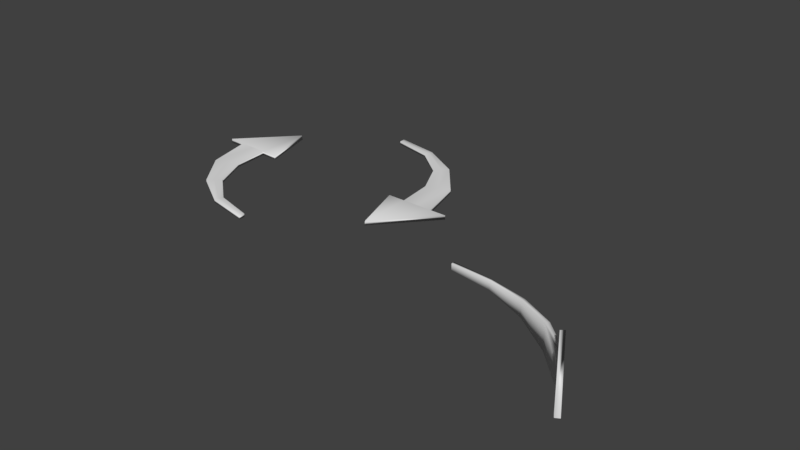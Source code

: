 # Source: Arrows.blend  (saved by Blender 2.79.0; exported with 4.5.12 LTS)
import bpy
from mathutils import Matrix  # noqa: F401  (used for matrix-valued properties, if any)

bpy.ops.wm.read_factory_settings(use_empty=True)
scene = bpy.context.scene
scene.name = 'Scene'

# ---- collections
col_collection_1 = bpy.data.collections.new('Collection 1'); scene.collection.children.link(col_collection_1)

# ---- world
world_world = bpy.data.worlds.new('World'); scene.world = world_world
world_world.color = (0.05088, 0.05088, 0.05088)
world_world.use_sun_shadow = False
world_world.sun_shadow_jitter_overblur = 0.0
world_world.cycles.sampling_method = 'MANUAL'

# ---- meshes
me_cube_003 = bpy.data.meshes.new('Cube.003')
me_cube_003.from_pydata([(-3.918, -0.2932, -0.193), (-3.918, -0.2932, 0.193), (-3.918, 0.2932, -0.193), (-3.918, 0.2932, 0.193), (1.0, -0.3453, -0.9893), (1.0, -0.3453, 0.9893), (1.0, 0.3453, -0.9893), (1.0, 0.3453, 0.9893), (-0.2295, -0.3234, 0.7983), (-0.2295, -0.3234, -0.7983), (-1.459, -0.307, -0.4962), (-2.688, -0.2967, -0.2719), (-2.688, 0.2967, 0.2719), (-2.688, 0.2967, -0.2719), (-1.459, 0.307, -0.4962), (-0.2295, 0.3234, -0.7983), (-0.2295, 0.3234, 0.7983), (-1.459, 0.307, 0.4962), (2.647, 0.3816, 0.0), (2.665, -0.3751, 0.0), (1.0, -0.3557, -2.118), (1.0, 0.3557, -2.118), (1.0, 0.3557, 2.118), (1.0, -0.3557, 2.118), (-2.688, -0.2967, 0.2719), (-1.459, -0.307, 0.4962), (-0.2295, 0.3232, 0.0), (-1.459, 0.3069, 0.0), (-2.688, 0.2967, 0.0), (-3.918, -0.2932, 0.0), (-3.918, 0.2932, 0.0), (1.0, 0.345, 0.0), (1.0, -0.345, 0.0), (-2.688, -0.2967, 0.0), (-1.459, -0.3069, 0.0), (-0.2295, -0.3232, 0.0)], [], [(6, 31, 7, 18), (33, 24, 1, 29), (6, 18, 21), (13, 14, 10, 11), (26, 16, 7, 31), (15, 6, 4, 9), (34, 25, 24, 33), (35, 8, 25, 34), (28, 12, 17, 27), (30, 3, 12, 28), (14, 15, 9, 10), (29, 1, 3, 30), (32, 5, 8, 35), (7, 16, 8, 5), (27, 17, 16, 26), (2, 13, 11, 0), (16, 17, 25, 8), (18, 7, 22), (5, 32, 4, 19), (17, 12, 24, 25), (20, 21, 18, 19), (22, 23, 19, 18), (4, 6, 21, 20), (19, 4, 20), (5, 19, 23), (7, 5, 23, 22), (12, 3, 1, 24), (14, 27, 26, 15), (4, 32, 35, 9), (0, 29, 30, 2), (2, 30, 28, 13), (13, 28, 27, 14), (9, 35, 34, 10), (10, 34, 33, 11), (15, 26, 31, 6), (11, 33, 29, 0)])
me_cube_003.polygons.foreach_set('use_smooth', [True] * 36)
me_cube_003.use_remesh_preserve_volume = False
me_cube_003.use_remesh_preserve_attributes = False
me_cube_003.use_mirror_vertex_groups = False
me_cube_003.update()
me_cube_002 = bpy.data.meshes.new('Cube.002')
me_cube_002.from_pydata([(-3.918, -0.2932, -0.193), (-3.918, -0.2932, 0.193), (-3.918, 0.2932, -0.193), (-3.918, 0.2932, 0.193), (1.0, -0.3453, -0.9893), (1.0, -0.3453, 0.9893), (1.0, 0.3453, -0.9893), (1.0, 0.3453, 0.9893), (-0.2295, -0.3234, 0.7983), (-0.2295, -0.3234, -0.7983), (-1.459, -0.307, -0.4962), (-2.688, -0.2967, -0.2719), (-2.688, 0.2967, 0.2719), (-2.688, 0.2967, -0.2719), (-1.459, 0.307, -0.4962), (-0.2295, 0.3234, -0.7983), (-0.2295, 0.3234, 0.7983), (-1.459, 0.307, 0.4962), (2.647, 0.3816, 0.0), (2.665, -0.3751, 0.0), (1.0, -0.3557, -2.118), (1.0, 0.3557, -2.118), (1.0, 0.3557, 2.118), (1.0, -0.3557, 2.118), (-2.688, -0.2967, 0.2719), (-1.459, -0.307, 0.4962), (-0.2295, 0.3232, 0.0), (-1.459, 0.3069, 0.0), (-2.688, 0.2967, 0.0), (-3.918, -0.2932, 0.0), (-3.918, 0.2932, 0.0), (1.0, 0.345, 0.0), (1.0, -0.345, 0.0), (-2.688, -0.2967, 0.0), (-1.459, -0.3069, 0.0), (-0.2295, -0.3232, 0.0)], [], [(6, 31, 7, 18), (33, 24, 1, 29), (6, 18, 21), (13, 14, 10, 11), (26, 16, 7, 31), (15, 6, 4, 9), (34, 25, 24, 33), (35, 8, 25, 34), (28, 12, 17, 27), (30, 3, 12, 28), (14, 15, 9, 10), (29, 1, 3, 30), (32, 5, 8, 35), (7, 16, 8, 5), (27, 17, 16, 26), (2, 13, 11, 0), (16, 17, 25, 8), (18, 7, 22), (5, 32, 4, 19), (17, 12, 24, 25), (20, 21, 18, 19), (22, 23, 19, 18), (4, 6, 21, 20), (19, 4, 20), (5, 19, 23), (7, 5, 23, 22), (12, 3, 1, 24), (14, 27, 26, 15), (4, 32, 35, 9), (0, 29, 30, 2), (2, 30, 28, 13), (13, 28, 27, 14), (9, 35, 34, 10), (10, 34, 33, 11), (15, 26, 31, 6), (11, 33, 29, 0)])
me_cube_002.polygons.foreach_set('use_smooth', [True] * 36)
me_cube_002.use_remesh_preserve_volume = False
me_cube_002.use_remesh_preserve_attributes = False
me_cube_002.use_mirror_vertex_groups = False
me_cube_002.update()
me_cube_001 = bpy.data.meshes.new('Cube.001')
me_cube_001.from_pydata([(-3.918, -0.2932, -0.193), (-3.918, -0.2932, 0.193), (-3.918, 0.2932, -0.193), (-3.918, 0.2932, 0.193), (1.0, -0.3453, -0.9893), (1.0, -0.3453, 0.9893), (1.0, 0.3453, -0.9893), (1.0, 0.3453, 0.9893), (-0.2295, -0.3234, 0.7983), (-0.2295, -0.3234, -0.7983), (-1.459, -0.307, -0.4962), (-2.688, -0.2967, -0.2719), (-2.688, 0.2967, 0.2719), (-2.688, 0.2967, -0.2719), (-1.459, 0.307, -0.4962), (-0.2295, 0.3234, -0.7983), (-0.2295, 0.3234, 0.7983), (-1.459, 0.307, 0.4962), (2.647, 0.3816, 0.0), (2.665, -0.3751, 0.0), (1.0, -0.3557, -2.118), (1.0, 0.3557, -2.118), (1.0, 0.3557, 2.118), (1.0, -0.3557, 2.118), (-2.688, -0.2967, 0.2719), (-1.459, -0.307, 0.4962), (-0.2295, 0.3232, 0.0), (-1.459, 0.3069, 0.0), (-2.688, 0.2967, 0.0), (-3.918, -0.2932, 0.0), (-3.918, 0.2932, 0.0), (1.0, 0.345, 0.0), (1.0, -0.345, 0.0), (-2.688, -0.2967, 0.0), (-1.459, -0.3069, 0.0), (-0.2295, -0.3232, 0.0)], [], [(6, 31, 7, 18), (33, 24, 1, 29), (6, 18, 21), (13, 14, 10, 11), (26, 16, 7, 31), (15, 6, 4, 9), (34, 25, 24, 33), (35, 8, 25, 34), (28, 12, 17, 27), (30, 3, 12, 28), (14, 15, 9, 10), (29, 1, 3, 30), (32, 5, 8, 35), (7, 16, 8, 5), (27, 17, 16, 26), (2, 13, 11, 0), (16, 17, 25, 8), (18, 7, 22), (5, 32, 4, 19), (17, 12, 24, 25), (20, 21, 18, 19), (22, 23, 19, 18), (4, 6, 21, 20), (19, 4, 20), (5, 19, 23), (7, 5, 23, 22), (12, 3, 1, 24), (14, 27, 26, 15), (4, 32, 35, 9), (0, 29, 30, 2), (2, 30, 28, 13), (13, 28, 27, 14), (9, 35, 34, 10), (10, 34, 33, 11), (15, 26, 31, 6), (11, 33, 29, 0)])
me_cube_001.polygons.foreach_set('use_smooth', [True] * 36)
me_cube_001.use_remesh_preserve_volume = False
me_cube_001.use_remesh_preserve_attributes = False
me_cube_001.use_mirror_vertex_groups = False
me_cube_001.update()

# ---- objects
ob_empty_002 = bpy.data.objects.new('Empty.002', None)
ob_cube_002 = bpy.data.objects.new('Cube.002', me_cube_003)
ob_empty_001 = bpy.data.objects.new('Empty.001', None)
ob_cube_001 = bpy.data.objects.new('Cube.001', me_cube_002)
ob_empty = bpy.data.objects.new('Empty', None)
ob_cube = bpy.data.objects.new('Cube', me_cube_001)

# ---- transforms, parenting, visibility, modifiers, constraints
ob_empty_002.location = (-8.779, -3.129, -0.0001778)
ob_empty_002.rotation_euler = (0.0, -0.0, -3.176)
ob_empty_002.scale = (3.766, 3.766, 3.766)
ob_empty_002.empty_image_offset = (0.0, 0.0)
ob_empty_002.lineart.crease_threshold = 0.0
ob_cube_002.location = (-17.55, -2.831, -0.01486)
ob_cube_002.rotation_euler = (1.571, -0.0, -3.176)
ob_cube_002.scale = (2.232, 0.3829, 1.0)
ob_cube_002.lineart.crease_threshold = 0.0
_m = ob_cube_002.modifiers.new('SimpleDeform', 'SIMPLE_DEFORM')
_m.deform_method = 'BEND'
_m.deform_axis = 'Z'
_m.origin = ob_empty_002
_m.factor = -2.105
_m.angle = -2.105
ob_empty_001.location = (-8.779, 11.33, -0.0001778)
ob_empty_001.scale = (3.766, 3.766, 3.766)
ob_empty_001.empty_image_offset = (0.0, 0.0)
ob_empty_001.lineart.crease_threshold = 0.0
ob_cube_001.location = (-9.537e-07, 11.33, -0.01486)
ob_cube_001.rotation_euler = (1.571, -0.0, 0.0)
ob_cube_001.scale = (2.232, 0.3829, 1.0)
ob_cube_001.lineart.crease_threshold = 0.0
_m = ob_cube_001.modifiers.new('SimpleDeform', 'SIMPLE_DEFORM')
_m.deform_method = 'BEND'
_m.deform_axis = 'Z'
_m.origin = ob_empty_001
_m.factor = -2.105
_m.angle = -2.105
ob_empty.location = (4.123, 0.01468, -0.0001778)
ob_empty.scale = (3.766, 3.766, 3.766)
ob_empty.empty_image_offset = (0.0, 0.0)
ob_empty.lineart.crease_threshold = 0.0
ob_cube.location = (12.9, 0.0, 0.0)
ob_cube.scale = (2.232, 0.3829, 1.0)
ob_cube.lineart.crease_threshold = 0.0
_m = ob_cube.modifiers.new('SimpleDeform', 'SIMPLE_DEFORM')
_m.deform_method = 'BEND'
_m.deform_axis = 'Z'
_m.origin = ob_empty
_m.factor = -1.178
_m.angle = -1.178

# ---- collection membership
col_collection_1.objects.link(ob_empty_002)
col_collection_1.objects.link(ob_cube_002)
col_collection_1.objects.link(ob_empty_001)
col_collection_1.objects.link(ob_cube_001)
col_collection_1.objects.link(ob_empty)
col_collection_1.objects.link(ob_cube)

# ---- scene / render settings (as saved in the file)
scene.frame_start = 1; scene.frame_end = 250; scene.frame_set(1)
scene.render.engine = 'BLENDER_EEVEE_NEXT'
scene.render.resolution_percentage = 50
scene.render.dither_intensity = 0.0
scene.cycles.use_denoising = False
scene.cycles.samples = 128
scene.cycles.sampling_pattern = 'TABULATED_SOBOL'
scene.cycles.use_adaptive_sampling = False
scene.cycles.use_light_tree = False
scene.cycles.blur_glossy = 0.0
scene.cycles.sample_clamp_indirect = 0.0
scene.view_settings.view_transform = 'Standard'
bpy.context.view_layer.update()

# ---- added for rendering (the .blend has no active camera and no usable light): camera, sun
cam_auto = bpy.data.cameras.new('AutoCamera')
cam_auto.lens = 50.0
cam_auto.sensor_width = 36.0
cam_auto.clip_end = 1000.0
ob_auto_camera = bpy.data.objects.new('AutoCamera', cam_auto)
scene.collection.objects.link(ob_auto_camera)
ob_auto_camera.location = (35.0413, -41.4445, 28.8783)
ob_auto_camera.rotation_euler = (1.09748, -7.21219e-08, 0.694738)
scene.camera = ob_auto_camera
light_auto_sun = bpy.data.lights.new('AutoSun', 'SUN')
light_auto_sun.energy = 3.0
light_auto_sun.angle = 0.0523599
ob_auto_sun = bpy.data.objects.new('AutoSun', light_auto_sun)
scene.collection.objects.link(ob_auto_sun)
ob_auto_sun.rotation_euler = (0.872665, 0.174533, 0.523599)
bpy.context.view_layer.update()
